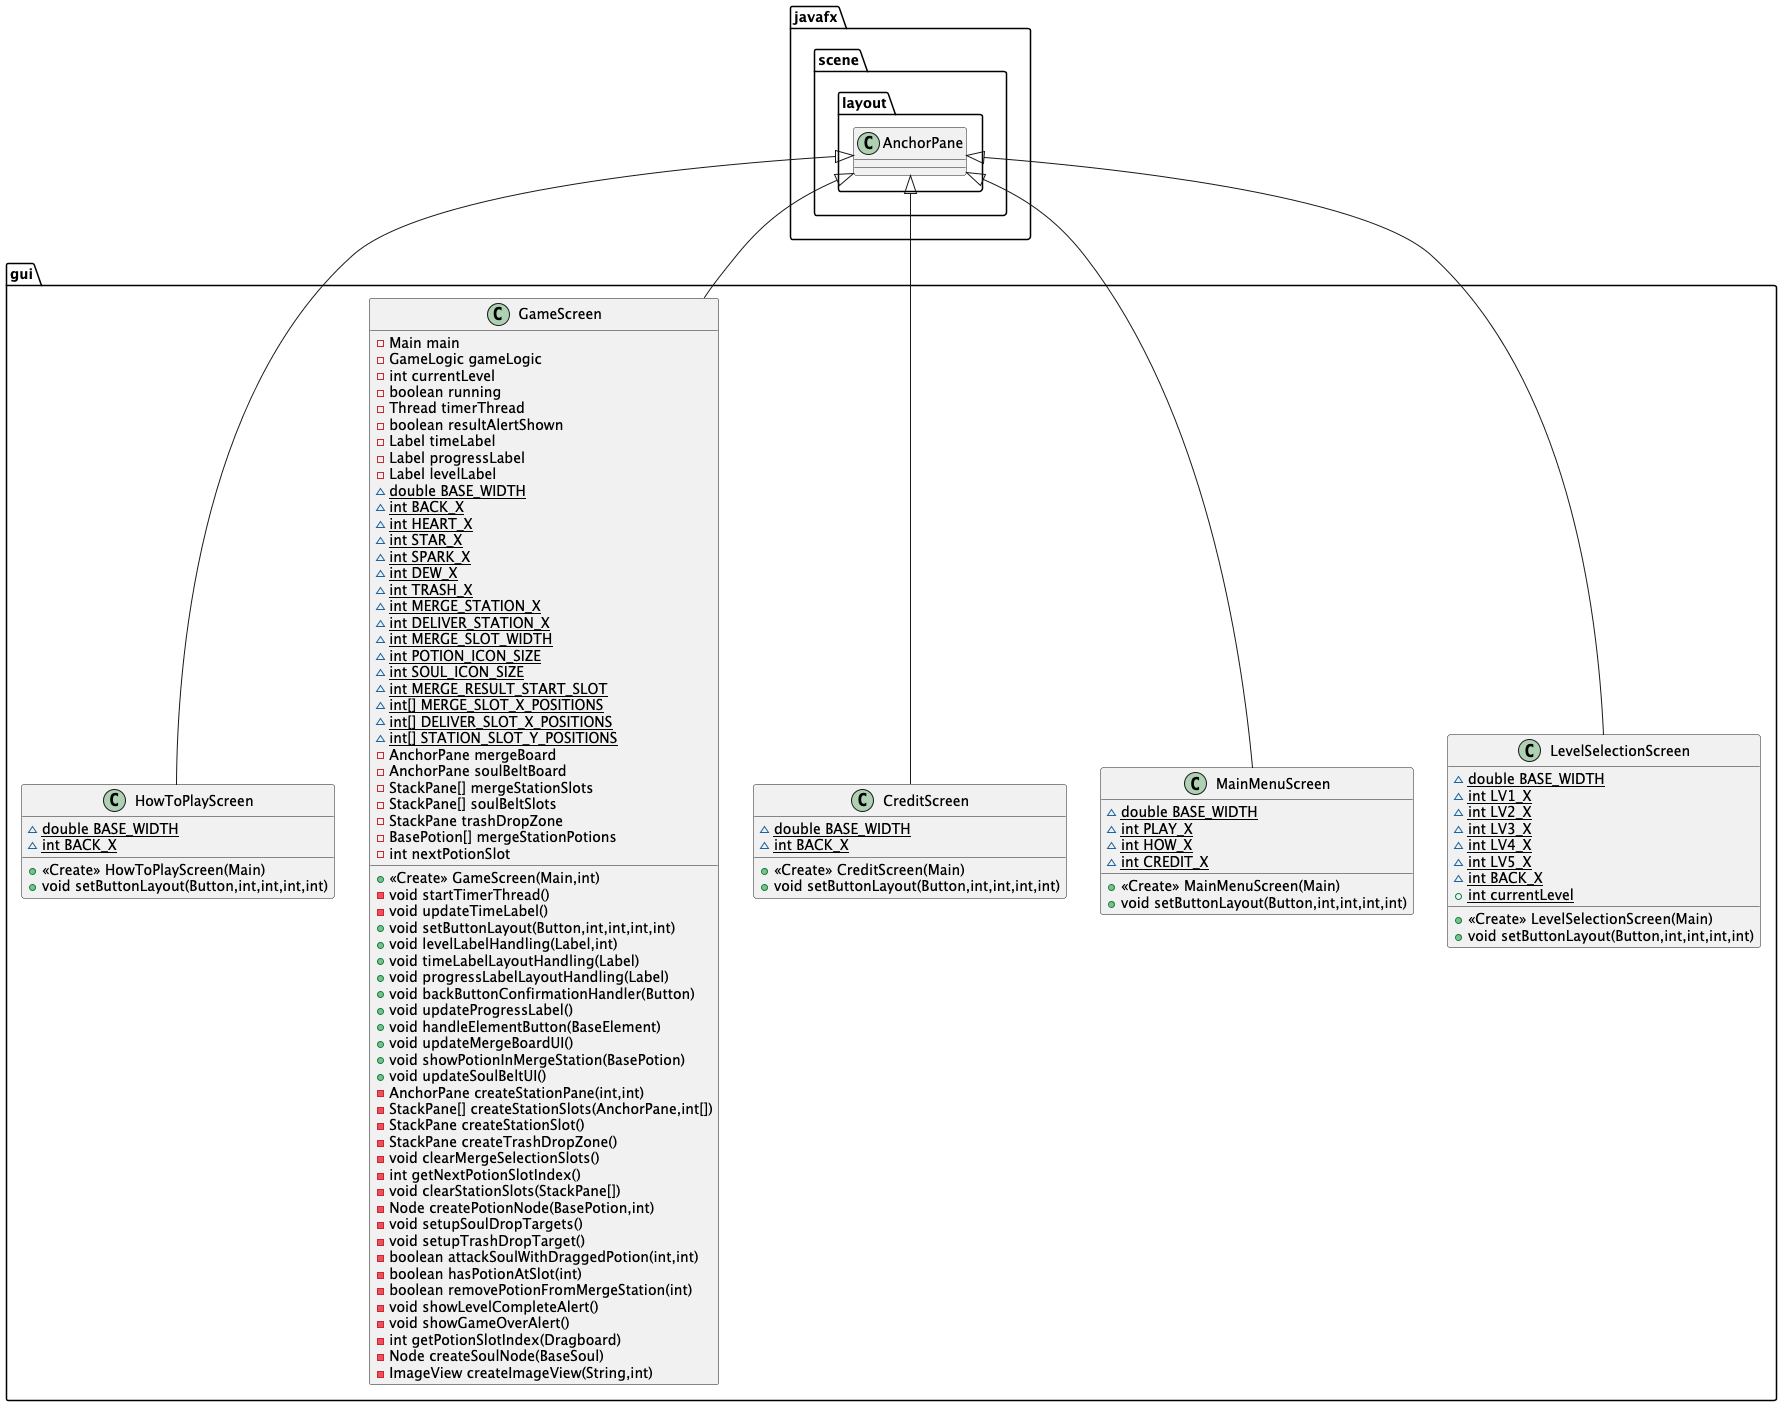

The diagram above was rendered by PlantUML. Its source (embedded in the PNG):
@startuml
class gui.HowToPlayScreen {
~ {static} double BASE_WIDTH
~ {static} int BACK_X
+ <<Create>> HowToPlayScreen(Main)
+ void setButtonLayout(Button,int,int,int,int)
}


class gui.GameScreen {
- Main main
- GameLogic gameLogic
- int currentLevel
- boolean running
- Thread timerThread
- boolean resultAlertShown
- Label timeLabel
- Label progressLabel
- Label levelLabel
~ {static} double BASE_WIDTH
~ {static} int BACK_X
~ {static} int HEART_X
~ {static} int STAR_X
~ {static} int SPARK_X
~ {static} int DEW_X
~ {static} int TRASH_X
~ {static} int MERGE_STATION_X
~ {static} int DELIVER_STATION_X
~ {static} int MERGE_SLOT_WIDTH
~ {static} int POTION_ICON_SIZE
~ {static} int SOUL_ICON_SIZE
~ {static} int MERGE_RESULT_START_SLOT
~ {static} int[] MERGE_SLOT_X_POSITIONS
~ {static} int[] DELIVER_SLOT_X_POSITIONS
~ {static} int[] STATION_SLOT_Y_POSITIONS
- AnchorPane mergeBoard
- AnchorPane soulBeltBoard
- StackPane[] mergeStationSlots
- StackPane[] soulBeltSlots
- StackPane trashDropZone
- BasePotion[] mergeStationPotions
- int nextPotionSlot
+ <<Create>> GameScreen(Main,int)
- void startTimerThread()
- void updateTimeLabel()
+ void setButtonLayout(Button,int,int,int,int)
+ void levelLabelHandling(Label,int)
+ void timeLabelLayoutHandling(Label)
+ void progressLabelLayoutHandling(Label)
+ void backButtonConfirmationHandler(Button)
+ void updateProgressLabel()
+ void handleElementButton(BaseElement)
+ void updateMergeBoardUI()
+ void showPotionInMergeStation(BasePotion)
+ void updateSoulBeltUI()
- AnchorPane createStationPane(int,int)
- StackPane[] createStationSlots(AnchorPane,int[])
- StackPane createStationSlot()
- StackPane createTrashDropZone()
- void clearMergeSelectionSlots()
- int getNextPotionSlotIndex()
- void clearStationSlots(StackPane[])
- Node createPotionNode(BasePotion,int)
- void setupSoulDropTargets()
- void setupTrashDropTarget()
- boolean attackSoulWithDraggedPotion(int,int)
- boolean hasPotionAtSlot(int)
- boolean removePotionFromMergeStation(int)
- void showLevelCompleteAlert()
- void showGameOverAlert()
- int getPotionSlotIndex(Dragboard)
- Node createSoulNode(BaseSoul)
- ImageView createImageView(String,int)
}


class gui.CreditScreen {
~ {static} double BASE_WIDTH
~ {static} int BACK_X
+ <<Create>> CreditScreen(Main)
+ void setButtonLayout(Button,int,int,int,int)
}


class gui.MainMenuScreen {
~ {static} double BASE_WIDTH
~ {static} int PLAY_X
~ {static} int HOW_X
~ {static} int CREDIT_X
+ <<Create>> MainMenuScreen(Main)
+ void setButtonLayout(Button,int,int,int,int)
}


class gui.LevelSelectionScreen {
~ {static} double BASE_WIDTH
~ {static} int LV1_X
~ {static} int LV2_X
~ {static} int LV3_X
~ {static} int LV4_X
~ {static} int LV5_X
~ {static} int BACK_X
+ {static} int currentLevel
+ <<Create>> LevelSelectionScreen(Main)
+ void setButtonLayout(Button,int,int,int,int)
}




javafx.scene.layout.AnchorPane <|-- gui.HowToPlayScreen
javafx.scene.layout.AnchorPane <|-- gui.GameScreen
javafx.scene.layout.AnchorPane <|-- gui.CreditScreen
javafx.scene.layout.AnchorPane <|-- gui.MainMenuScreen
javafx.scene.layout.AnchorPane <|-- gui.LevelSelectionScreen
@enduml